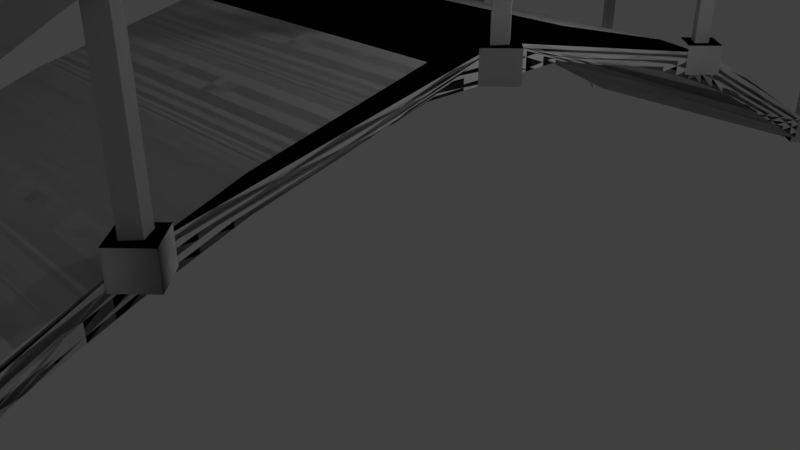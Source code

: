 # Source: bridge.blend  (saved by Blender 2.79.0; exported with 4.5.12 LTS)
import bpy
from mathutils import Matrix  # noqa: F401  (used for matrix-valued properties, if any)

bpy.ops.wm.read_factory_settings(use_empty=True)
scene = bpy.context.scene
scene.name = 'Scene'

# ---- collections
col_collection_1 = bpy.data.collections.new('Collection 1'); scene.collection.children.link(col_collection_1)

# ---- materials (node trees are filled in below, after node groups)
mat_material = bpy.data.materials.new('Material')
mat_material.alpha_threshold = 0.0
mat_material.use_transparent_shadow = False
mat_material.roughness = 0.5
mat_material.line_color = (0.0, 0.0, 0.0, 1.0)

# ---- material node trees

# ---- world
world_world = bpy.data.worlds.new('World'); scene.world = world_world
world_world.color = (0.05088, 0.05088, 0.05088)
world_world.use_sun_shadow = False
world_world.sun_shadow_jitter_overblur = 0.0
world_world.cycles.sampling_method = 'MANUAL'

# ---- cameras
cam_camera = bpy.data.cameras.new('Camera')
cam_camera.clip_end = 100.0
cam_camera.lens = 35.0
cam_camera.sensor_width = 32.0
cam_camera.sensor_height = 18.0
cam_camera.ortho_scale = 7.314
cam_camera.dof.focus_distance = 0.0
cam_camera.dof.aperture_fstop = 128.0

# ---- lights
light_lamp = bpy.data.lights.new('Lamp', 'POINT')
light_lamp.transmission_factor = 0.0
light_lamp.cutoff_distance = 30.0
light_lamp.energy = 100.0
light_lamp.shadow_buffer_clip_start = 1.001
light_lamp.shadow_soft_size = 0.1
light_lamp.shadow_maximum_resolution = 0.006
light_lamp.use_absolute_resolution = True

# ---- meshes
me_cube_001 = bpy.data.meshes.new('Cube.001')
me_cube_001.from_pydata([(0.0, 0.0, 0.0), (-4.0, 0.0, 0.0), (-7.451e-09, 1.0, 0.5), (-4.0, 1.0, 0.5), (8.941e-08, 2.0, 1.0), (-4.0, 2.0, 1.0), (1.49e-07, 3.0, 1.5), (-4.0, 3.0, 1.5), (1.118e-08, 4.0, 1.9), (-4.0, 4.0, 1.9), (1.49e-08, 5.0, 2.25), (-4.0, 5.0, 2.25), (7.451e-09, 6.0, 2.5), (-4.0, 6.0, 2.5), (-8.196e-08, 7.0, 2.75), (-4.0, 7.0, 2.75), (-7.451e-09, 8.0, 2.75), (-4.0, 8.0, 2.75), (-6.519e-08, 9.0, 2.75), (-4.0, 9.0, 2.75), (-4.47e-08, 10.0, 2.5), (-4.0, 10.0, 2.5), (-1.49e-08, 11.0, 2.25), (-4.0, 11.0, 2.25), (-5.96e-08, 12.0, 1.9), (-4.0, 12.0, 1.9), (-2.98e-08, 13.0, 1.5), (-4.0, 13.0, 1.5), (-1.192e-07, 14.0, 1.0), (-4.0, 14.0, 1.0), (-2.98e-08, 15.0, 0.5), (-4.0, 15.0, 0.5), (5.774e-08, 16.0, 0.0), (-4.0, 16.0, 0.0), (7.153e-07, 1.118e-06, 0.3794), (-4.0, 1.118e-06, 0.3794), (7.153e-07, 1.0, 0.8794), (-4.0, 1.0, 0.8794), (8.047e-07, 2.0, 1.379), (-4.0, 2.0, 1.379), (8.643e-07, 3.0, 1.879), (-4.0, 3.0, 1.879), (7.153e-07, 4.0, 2.279), (-4.0, 4.0, 2.279), (7.153e-07, 5.0, 2.629), (-4.0, 5.0, 2.629), (7.153e-07, 6.0, 2.879), (-4.0, 6.0, 2.879), (6.258e-07, 7.0, 3.129), (-4.0, 7.0, 3.129), (7.153e-07, 8.0, 3.129), (-4.0, 8.0, 3.129), (6.557e-07, 9.0, 3.129), (-4.0, 9.0, 3.129), (6.557e-07, 10.0, 2.879), (-4.0, 10.0, 2.879), (7.153e-07, 11.0, 2.629), (-4.0, 11.0, 2.629), (6.557e-07, 12.0, 2.279), (-4.0, 12.0, 2.279), (6.855e-07, 13.0, 1.879), (-4.0, 13.0, 1.879), (5.96e-07, 14.0, 1.379), (-4.0, 14.0, 1.379), (6.855e-07, 15.0, 0.8794), (-4.0, 15.0, 0.8794), (7.749e-07, 16.0, 0.3794), (-4.0, 16.0, 0.3794), (-3.7, 8.0, 3.13), (-4.3, 8.0, 3.13), (0.3, 8.0, 3.13), (-0.3, 8.0, 3.13), (-4.0, 7.7, 3.13), (-4.0, 8.3, 3.13), (0.0, 7.7, 3.13), (0.0, 8.3, 3.13), (-3.7, 8.0, 2.75), (-4.3, 8.0, 2.75), (-4.0, 7.7, 2.75), (-4.0, 8.3, 2.75), (0.3, 8.0, 2.75), (-0.3, 8.0, 2.75), (0.0, 7.7, 2.75), (0.0, 8.3, 2.75), (-3.684, 4.0, 2.427), (-4.284, 4.0, 2.427), (0.3095, 4.0, 2.427), (-0.2905, 4.0, 2.427), (-3.984, 3.7, 2.427), (-3.984, 4.3, 2.427), (0.0095, 3.7, 2.427), (0.0095, 4.3, 2.427), (-4.284, 4.0, 2.047), (-3.984, 3.7, 2.047), (-3.984, 4.3, 2.047), (0.3095, 4.0, 2.047), (-0.2905, 4.0, 2.047), (0.0095, 3.7, 2.047), (0.0095, 4.3, 2.047), (-3.688, 12.0, 2.427), (-4.288, 12.0, 2.427), (0.3121, 12.0, 2.427), (-0.2879, 12.0, 2.427), (-3.988, 11.7, 2.427), (-3.988, 12.3, 2.427), (0.01209, 11.7, 2.427), (0.01209, 12.3, 2.427), (-4.288, 12.0, 2.047), (-3.988, 11.7, 2.047), (-3.988, 12.3, 2.047), (0.3121, 12.0, 2.047), (-0.4133, 12.0, 2.047), (0.01209, 11.7, 2.047), (0.01209, 12.3, 2.047), (-3.743, 16.0, 0.4273), (-4.343, 16.0, 0.4273), (0.2569, 16.0, 0.4273), (-0.3431, 16.0, 0.4273), (-4.043, 15.7, 0.4273), (-4.043, 16.3, 0.4273), (-0.04314, 15.7, 0.4273), (-0.04314, 16.3, 0.4273), (-4.343, 16.0, 0.04733), (-4.043, 15.7, 0.04733), (-4.043, 16.3, 0.04733), (0.2569, 16.0, 0.04733), (-0.3431, 16.0, 0.04733), (-0.04314, 15.7, 0.04733), (-0.04314, 16.3, 0.04733), (-3.657, 0.0, 0.4273), (-4.257, 0.0, 0.4273), (0.3, 0.0, 0.4273), (-0.3, 0.0, 0.4273), (-3.957, -0.3, 0.4273), (-3.957, 0.3, 0.4273), (0.0, -0.3, 0.4273), (0.0, 0.3, 0.4273), (-4.257, 0.0, 0.04733), (-3.957, -0.3, 0.04733), (-3.957, 0.3, 0.04733), (0.3, 0.0, 0.04733), (-0.3, 0.0, 0.04733), (0.0, -0.3, 0.04733), (0.0, 0.3, 0.04733), (-3.723, 8.0, 6.039), (-4.323, 8.0, 6.039), (0.2773, 8.0, 6.039), (-0.3227, 8.0, 6.039), (-4.023, 7.7, 6.039), (-4.023, 8.3, 6.039), (-0.02267, 7.7, 6.039), (-0.02267, 8.3, 6.039), (-4.323, 8.0, 5.659), (-4.023, 7.7, 5.659), (-4.023, 8.3, 5.659), (0.2773, 8.0, 5.659), (-0.3227, 8.0, 5.659), (-0.02267, 7.7, 5.659), (-0.02267, 8.3, 5.659), (-3.706, 4.0, 5.337), (-4.306, 4.0, 5.337), (0.2868, 4.0, 5.337), (-0.3132, 4.0, 5.337), (-4.006, 3.7, 5.337), (-4.006, 4.3, 5.337), (-0.01317, 3.7, 5.337), (-0.01317, 4.3, 5.337), (-4.306, 4.0, 4.957), (-4.006, 3.7, 4.957), (-4.006, 4.3, 4.957), (0.2868, 4.0, 4.957), (-0.3132, 4.0, 4.957), (-0.01317, 3.7, 4.957), (-0.01317, 4.3, 4.957), (-3.711, 12.0, 5.337), (-4.311, 12.0, 5.337), (0.2894, 12.0, 5.337), (-0.3106, 12.0, 5.337), (-4.011, 11.7, 5.337), (-4.011, 12.3, 5.337), (-0.01058, 11.7, 5.337), (-0.01058, 12.3, 5.337), (-4.311, 12.0, 4.957), (-4.011, 11.7, 4.957), (-4.011, 12.3, 4.957), (0.2894, 12.0, 4.957), (-0.3106, 12.0, 4.957), (-0.01058, 11.7, 4.957), (-0.01058, 12.3, 4.957), (-3.766, 16.0, 3.337), (-4.366, 16.0, 3.337), (0.2342, 16.0, 3.337), (-0.3658, 16.0, 3.337), (-4.066, 15.7, 3.337), (-4.066, 16.3, 3.337), (-0.06581, 15.7, 3.337), (-0.06581, 16.3, 3.337), (-4.366, 16.0, 2.957), (-4.066, 15.7, 2.957), (-4.066, 16.3, 2.957), (0.2342, 16.0, 2.957), (-0.3658, 16.0, 2.957), (-0.06581, 15.7, 2.957), (-0.06581, 16.3, 2.957), (-3.7, 2.921e-06, 3.337), (-4.3, 2.921e-06, 3.337), (0.3, 2.921e-06, 3.337), (-0.3, 2.921e-06, 3.337), (-4.0, -0.3, 3.337), (-4.0, 0.3, 3.337), (0.0, -0.3, 3.337), (0.0, 0.3, 3.337), (-4.3, 2.921e-06, 2.957), (-4.0, -0.3, 2.957), (-4.0, 0.3, 2.957), (0.3, 2.921e-06, 2.957), (-0.3, 2.921e-06, 2.957), (0.0, -0.3, 2.957), (0.0, 0.3, 2.957), (-3.711, 12.0, 4.957), (-3.766, 16.0, 2.957), (-3.723, 8.0, 5.659), (-3.706, 4.0, 4.957), (-3.7, 2.861e-06, 2.957), (-0.1272, 4.0, 2.427), (0.1228, 4.0, 2.427), (0.0095, 3.85, 2.427), (0.0095, 4.15, 2.427), (-0.1272, 4.0, 4.97), (0.1228, 4.0, 4.97), (0.0095, 3.85, 4.97), (0.0095, 4.15, 4.97), (-4.131, 8.0, 3.129), (-3.881, 8.0, 3.129), (-3.994, 7.85, 3.129), (-3.994, 8.15, 3.129), (-4.131, 8.0, 5.671), (-3.881, 8.0, 5.671), (-3.994, 7.85, 5.671), (-3.994, 8.15, 5.67), (-4.181, 16.0, 0.4287), (-3.931, 16.0, 0.4287), (-4.044, 15.85, 0.4287), (-4.044, 16.15, 0.4287), (-4.181, 16.0, 2.971), (-3.931, 16.0, 2.971), (-4.044, 15.85, 2.971), (-4.044, 16.15, 2.971), (-4.101, 4.0, 2.427), (-3.851, 4.0, 2.427), (-3.965, 3.85, 2.427), (-3.965, 4.15, 2.427), (-4.101, 4.0, 4.97), (-3.851, 4.0, 4.97), (-3.965, 3.85, 4.97), (-3.965, 4.15, 4.97), (-0.1808, 16.0, 0.4287), (0.06917, 16.0, 0.4287), (-0.04417, 15.85, 0.4287), (-0.04417, 16.15, 0.4287), (-0.1808, 16.0, 2.971), (0.06917, 16.0, 2.971), (-0.04417, 15.85, 2.971), (-0.04417, 16.15, 2.971), (-0.1308, 0.0, 0.4287), (0.1192, 0.0, 0.4287), (0.005834, -0.15, 0.4287), (0.005834, 0.15, 0.4287), (-0.1308, 0.0, 2.971), (0.1192, 0.0, 2.971), (0.005834, -0.15, 2.971), (0.005834, 0.15, 2.971), (-4.131, 0.0, 0.4287), (-3.881, 0.0, 0.4287), (-3.994, -0.15, 0.4287), (-3.994, 0.15, 0.4287), (-4.131, 0.0, 2.971), (-3.881, 0.0, 2.971), (-3.994, -0.15, 2.971), (-3.994, 0.15, 2.971), (-0.1308, 8.0, 3.129), (0.1192, 8.0, 3.129), (0.005833, 7.85, 3.129), (0.005833, 8.15, 3.129), (-0.1308, 8.0, 5.671), (0.1192, 8.0, 5.671), (0.005833, 7.85, 5.671), (0.005833, 8.15, 5.671), (-0.1308, 12.0, 2.429), (0.1192, 12.0, 2.429), (0.005833, 11.85, 2.429), (0.005833, 12.15, 2.429), (-0.1308, 12.0, 4.971), (0.1192, 12.0, 4.971), (0.005833, 11.85, 4.971), (0.005833, 12.15, 4.971), (-4.131, 12.0, 2.429), (-3.881, 12.0, 2.429), (-3.994, 11.85, 2.429), (-3.994, 12.15, 2.429), (-4.131, 12.0, 4.971), (-3.881, 12.0, 4.971), (-3.994, 11.85, 4.971), (-3.994, 12.15, 4.971), (-0.1289, 12.0, 4.3), (0.1211, 12.0, 4.3), (0.007778, 11.85, 4.5), (0.007778, 8.15, 5.2), (-0.1289, 8.0, 5.0), (0.1211, 8.0, 5.0), (-4.129, 12.0, 4.3), (-3.879, 12.0, 4.3), (-3.992, 11.85, 4.5), (-3.992, 8.15, 5.2), (-4.129, 8.0, 5.0), (-3.879, 8.0, 5.0), (-4.129, 8.0, 4.983), (-3.879, 8.0, 4.983), (-3.992, 7.85, 5.183), (0.1211, 8.0, 5.0), (-0.1289, 8.0, 4.983), (0.007778, 7.85, 5.183), (-3.992, 4.15, 4.504), (-4.129, 4.0, 4.288), (-3.879, 4.0, 4.288), (-0.1279, 8.0, 5.0), (0.1221, 8.0, 5.0), (-0.1279, 8.0, 4.983), (0.1221, 8.0, 4.983), (0.00875, 7.85, 5.183), (0.00875, 4.15, 4.504), (-0.1279, 4.0, 4.288), (0.1221, 4.0, 4.288), (0.007778, 3.85, 4.482), (-0.1279, 4.0, 4.299), (0.1221, 4.0, 4.299), (0.008748, 0.15, 2.391), (-0.1279, 0.0, 2.174), (0.1221, -4.768e-07, 2.185), (-4.11, 4.0, 4.288), (-3.86, 4.0, 4.288), (-3.975, 3.85, 4.482), (-4.11, 4.0, 4.299), (-3.974, 0.15, 2.391), (-4.11, -4.292e-06, 2.174), (-3.86, -4.768e-06, 2.185), (0.007778, 12.15, 4.499), (-0.1289, 12.0, 4.299), (0.1221, 12.0, 4.282), (-0.1289, 16.0, 2.183), (0.1211, 16.0, 2.183), (0.007778, 15.85, 2.383), (-0.1289, 12.0, 4.299), (0.1221, 12.0, 4.282), (-0.1289, 16.0, 2.183), (0.1211, 16.0, 2.183), (-4.128, 12.0, 4.3), (-3.991, 12.15, 4.499), (-3.877, 12.0, 4.282), (-4.128, 16.0, 2.183), (-3.878, 16.0, 2.183), (-3.991, 15.85, 2.383), (-4.128, 12.0, 4.299), (-3.877, 12.0, 4.282), (-4.128, 16.0, 2.183), (-3.878, 16.0, 2.183), (0.0, 0.0, 0.0), (-4.0, 0.0, 0.0), (-7.451e-09, 1.0, 0.5), (-4.0, 1.0, 0.5), (8.941e-08, 2.0, 1.0), (-4.0, 2.0, 1.0), (1.49e-07, 3.0, 1.5), (-4.0, 3.0, 1.5), (1.118e-08, 4.0, 1.9), (-4.0, 4.0, 1.9), (1.49e-08, 5.0, 2.25), (-4.0, 5.0, 2.25), (7.451e-09, 6.0, 2.5), (-4.0, 6.0, 2.5), (-8.196e-08, 7.0, 2.75), (-4.0, 7.0, 2.75), (-7.451e-09, 8.0, 2.75), (-4.0, 8.0, 2.75), (-6.519e-08, 9.0, 2.75), (-4.0, 9.0, 2.75), (-4.47e-08, 10.0, 2.5), (-4.0, 10.0, 2.5), (-1.49e-08, 11.0, 2.25), (-4.0, 11.0, 2.25), (-5.96e-08, 12.0, 1.9), (-4.0, 12.0, 1.9), (-2.98e-08, 13.0, 1.5), (-4.0, 13.0, 1.5), (-1.192e-07, 14.0, 1.0), (-4.0, 14.0, 1.0), (-2.98e-08, 15.0, 0.5), (-4.0, 15.0, 0.5), (5.774e-08, 16.0, 0.0), (-4.0, 16.0, 0.0), (7.153e-07, 1.118e-06, 0.3794), (-4.0, 1.118e-06, 0.3794), (7.153e-07, 1.0, 0.8794), (-4.0, 1.0, 0.8794), (8.047e-07, 2.0, 1.379), (-4.0, 2.0, 1.379), (8.643e-07, 3.0, 1.879), (-4.0, 3.0, 1.879), (7.153e-07, 4.0, 2.279), (-4.0, 4.0, 2.279), (7.153e-07, 5.0, 2.629), (-4.0, 5.0, 2.629), (7.153e-07, 6.0, 2.879), (-4.0, 6.0, 2.879), (6.258e-07, 7.0, 3.129), (-4.0, 7.0, 3.129), (7.153e-07, 8.0, 3.129), (-4.0, 8.0, 3.129), (6.557e-07, 9.0, 3.129), (-4.0, 9.0, 3.129), (6.557e-07, 10.0, 2.879), (-4.0, 10.0, 2.879), (7.153e-07, 11.0, 2.629), (-4.0, 11.0, 2.629), (6.557e-07, 12.0, 2.279), (-4.0, 12.0, 2.279), (6.855e-07, 13.0, 1.879), (-4.0, 13.0, 1.879), (5.96e-07, 14.0, 1.379), (-4.0, 14.0, 1.379), (6.855e-07, 15.0, 0.8794), (-4.0, 15.0, 0.8794), (7.749e-07, 16.0, 0.3794), (-4.0, 16.0, 0.3794), (-3.7, 8.0, 3.13), (-4.3, 8.0, 3.13), (0.3, 8.0, 3.13), (-0.3, 8.0, 3.13), (-4.0, 7.7, 3.13), (-4.0, 8.3, 3.13), (0.0, 7.7, 3.13), (0.0, 8.3, 3.13), (-3.7, 8.0, 2.75), (-4.3, 8.0, 2.75), (-4.0, 7.7, 2.75), (-4.0, 8.3, 2.75), (0.3, 8.0, 2.75), (-0.3, 8.0, 2.75), (0.0, 7.7, 2.75), (0.0, 8.3, 2.75), (-3.684, 4.0, 2.427), (-4.284, 4.0, 2.427), (0.3095, 4.0, 2.427), (-0.2905, 4.0, 2.427), (-3.984, 3.7, 2.427), (-3.984, 4.3, 2.427), (0.0095, 3.7, 2.427), (0.0095, 4.3, 2.427), (-4.284, 4.0, 2.047), (-3.984, 3.7, 2.047), (-3.984, 4.3, 2.047), (0.3095, 4.0, 2.047), (-0.2905, 4.0, 2.047), (0.0095, 3.7, 2.047), (0.0095, 4.3, 2.047), (-3.688, 12.0, 2.427), (-4.288, 12.0, 2.427), (0.3121, 12.0, 2.427), (-0.2879, 12.0, 2.427), (-3.988, 11.7, 2.427), (-3.988, 12.3, 2.427), (0.01209, 11.7, 2.427), (0.01209, 12.3, 2.427), (-4.288, 12.0, 2.047), (-3.988, 11.7, 2.047), (-3.988, 12.3, 2.047), (0.3121, 12.0, 2.047), (-0.4133, 12.0, 2.047), (0.01209, 11.7, 2.047), (0.01209, 12.3, 2.047), (-3.743, 16.0, 0.4273), (-4.343, 16.0, 0.4273), (0.2569, 16.0, 0.4273), (-0.3431, 16.0, 0.4273), (-4.043, 15.7, 0.4273), (-4.043, 16.3, 0.4273), (-0.04314, 15.7, 0.4273), (-0.04314, 16.3, 0.4273), (-4.343, 16.0, 0.04733), (-4.043, 15.7, 0.04733), (-4.043, 16.3, 0.04733), (0.2569, 16.0, 0.04733), (-0.3431, 16.0, 0.04733), (-0.04314, 15.7, 0.04733), (-0.04314, 16.3, 0.04733), (-3.657, 0.0, 0.4273), (-4.257, 0.0, 0.4273), (0.3, 0.0, 0.4273), (-0.3, 0.0, 0.4273), (-3.957, -0.3, 0.4273), (-3.957, 0.3, 0.4273), (0.0, -0.3, 0.4273), (0.0, 0.3, 0.4273), (-4.257, 0.0, 0.04733), (-3.957, -0.3, 0.04733), (-3.957, 0.3, 0.04733), (0.3, 0.0, 0.04733), (-0.3, 0.0, 0.04733), (0.0, -0.3, 0.04733), (0.0, 0.3, 0.04733), (-3.723, 8.0, 6.039), (-4.323, 8.0, 6.039), (0.2773, 8.0, 6.039), (-0.3227, 8.0, 6.039), (-4.023, 7.7, 6.039), (-4.023, 8.3, 6.039), (-0.02267, 7.7, 6.039), (-0.02267, 8.3, 6.039), (-4.323, 8.0, 5.659), (-4.023, 7.7, 5.659), (-4.023, 8.3, 5.659), (0.2773, 8.0, 5.659), (-0.3227, 8.0, 5.659), (-0.02267, 7.7, 5.659), (-0.02267, 8.3, 5.659), (-3.706, 4.0, 5.337), (-4.306, 4.0, 5.337), (0.2868, 4.0, 5.337), (-0.3132, 4.0, 5.337), (-4.006, 3.7, 5.337), (-4.006, 4.3, 5.337), (-0.01317, 3.7, 5.337), (-0.01317, 4.3, 5.337), (-4.306, 4.0, 4.957), (-4.006, 3.7, 4.957), (-4.006, 4.3, 4.957), (0.2868, 4.0, 4.957), (-0.3132, 4.0, 4.957), (-0.01317, 3.7, 4.957), (-0.01317, 4.3, 4.957), (-3.711, 12.0, 5.337), (-4.311, 12.0, 5.337), (0.2894, 12.0, 5.337), (-0.3106, 12.0, 5.337), (-4.011, 11.7, 5.337), (-4.011, 12.3, 5.337), (-0.01058, 11.7, 5.337), (-0.01058, 12.3, 5.337), (-4.311, 12.0, 4.957), (-4.011, 11.7, 4.957), (-4.011, 12.3, 4.957), (0.2894, 12.0, 4.957), (-0.3106, 12.0, 4.957), (-0.01058, 11.7, 4.957), (-0.01058, 12.3, 4.957), (-3.766, 16.0, 3.337), (-4.366, 16.0, 3.337), (0.2342, 16.0, 3.337), (-0.3658, 16.0, 3.337), (-4.066, 15.7, 3.337), (-4.066, 16.3, 3.337), (-0.06581, 15.7, 3.337), (-0.06581, 16.3, 3.337), (-4.366, 16.0, 2.957), (-4.066, 15.7, 2.957), (-4.066, 16.3, 2.957), (0.2342, 16.0, 2.957), (-0.3658, 16.0, 2.957), (-0.06581, 15.7, 2.957), (-0.06581, 16.3, 2.957), (-3.7, 2.921e-06, 3.337), (-4.3, 2.921e-06, 3.337), (0.3, 2.921e-06, 3.337), (-0.3, 2.921e-06, 3.337), (-4.0, -0.3, 3.337), (-4.0, 0.3, 3.337), (0.0, -0.3, 3.337), (0.0, 0.3, 3.337), (-4.3, 2.921e-06, 2.957), (-4.0, -0.3, 2.957), (-4.0, 0.3, 2.957), (0.3, 2.921e-06, 2.957), (-0.3, 2.921e-06, 2.957), (0.0, -0.3, 2.957), (0.0, 0.3, 2.957), (-3.711, 12.0, 4.957), (-3.766, 16.0, 2.957), (-3.723, 8.0, 5.659), (-3.706, 4.0, 4.957), (-3.7, 2.861e-06, 2.957), (-0.1272, 4.0, 2.427), (0.1228, 4.0, 2.427), (0.0095, 3.85, 2.427), (0.0095, 4.15, 2.427), (-0.1272, 4.0, 4.97), (0.1228, 4.0, 4.97), (0.0095, 3.85, 4.97), (0.0095, 4.15, 4.97), (-4.131, 8.0, 3.129), (-3.881, 8.0, 3.129), (-3.994, 7.85, 3.129), (-3.994, 8.15, 3.129), (-4.131, 8.0, 5.671), (-3.881, 8.0, 5.671), (-3.994, 7.85, 5.671), (-3.994, 8.15, 5.67), (-4.181, 16.0, 0.4287), (-3.931, 16.0, 0.4287), (-4.044, 15.85, 0.4287), (-4.044, 16.15, 0.4287), (-4.181, 16.0, 2.971), (-3.931, 16.0, 2.971), (-4.044, 15.85, 2.971), (-4.044, 16.15, 2.971), (-4.101, 4.0, 2.427), (-3.851, 4.0, 2.427), (-3.965, 3.85, 2.427), (-3.965, 4.15, 2.427), (-4.101, 4.0, 4.97), (-3.851, 4.0, 4.97), (-3.965, 3.85, 4.97), (-3.965, 4.15, 4.97), (-0.1808, 16.0, 0.4287), (0.06917, 16.0, 0.4287), (-0.04417, 15.85, 0.4287), (-0.04417, 16.15, 0.4287), (-0.1808, 16.0, 2.971), (0.06917, 16.0, 2.971), (-0.04417, 15.85, 2.971), (-0.04417, 16.15, 2.971), (-0.1308, 0.0, 0.4287), (0.1192, 0.0, 0.4287), (0.005834, -0.15, 0.4287), (0.005834, 0.15, 0.4287), (-0.1308, 0.0, 2.971), (0.1192, 0.0, 2.971), (0.005834, -0.15, 2.971), (0.005834, 0.15, 2.971), (-4.131, 0.0, 0.4287), (-3.881, 0.0, 0.4287), (-3.994, -0.15, 0.4287), (-3.994, 0.15, 0.4287), (-4.131, 0.0, 2.971), (-3.881, 0.0, 2.971), (-3.994, -0.15, 2.971), (-3.994, 0.15, 2.971), (-0.1308, 8.0, 3.129), (0.1192, 8.0, 3.129), (0.005833, 7.85, 3.129), (0.005833, 8.15, 3.129), (-0.1308, 8.0, 5.671), (0.1192, 8.0, 5.671), (0.005833, 7.85, 5.671), (0.005833, 8.15, 5.671), (-0.1308, 12.0, 2.429), (0.1192, 12.0, 2.429), (0.005833, 11.85, 2.429), (0.005833, 12.15, 2.429), (-0.1308, 12.0, 4.971), (0.1192, 12.0, 4.971), (0.005833, 11.85, 4.971), (0.005833, 12.15, 4.971), (-4.131, 12.0, 2.429), (-3.881, 12.0, 2.429), (-3.994, 11.85, 2.429), (-3.994, 12.15, 2.429), (-4.131, 12.0, 4.971), (-3.881, 12.0, 4.971), (-3.994, 11.85, 4.971), (-3.994, 12.15, 4.971), (-0.1289, 12.0, 4.3), (0.1211, 12.0, 4.3), (0.007778, 11.85, 4.5), (0.007778, 8.15, 5.2), (-0.1289, 8.0, 5.0), (0.1211, 8.0, 5.0), (-4.129, 12.0, 4.3), (-3.879, 12.0, 4.3), (-3.992, 11.85, 4.5), (-3.992, 8.15, 5.2), (-4.129, 8.0, 5.0), (-3.879, 8.0, 5.0), (-4.129, 8.0, 4.983), (-3.879, 8.0, 4.983), (-3.992, 7.85, 5.183), (0.1211, 8.0, 5.0), (-0.1289, 8.0, 4.983), (0.007778, 7.85, 5.183), (-3.992, 4.15, 4.504), (-4.129, 4.0, 4.288), (-3.879, 4.0, 4.288), (-0.1279, 8.0, 5.0), (0.1221, 8.0, 5.0), (-0.1279, 8.0, 4.983), (0.1221, 8.0, 4.983), (0.00875, 7.85, 5.183), (0.00875, 4.15, 4.504), (-0.1279, 4.0, 4.288), (0.1221, 4.0, 4.288), (0.007778, 3.85, 4.482), (-0.1279, 4.0, 4.299), (0.1221, 4.0, 4.299), (0.008748, 0.15, 2.391), (-0.1279, 0.0, 2.174), (0.1221, -4.768e-07, 2.185), (-4.11, 4.0, 4.288), (-3.86, 4.0, 4.288), (-3.975, 3.85, 4.482), (-4.11, 4.0, 4.299), (-3.974, 0.15, 2.391), (-4.11, -4.292e-06, 2.174), (-3.86, -4.768e-06, 2.185), (0.007778, 12.15, 4.499), (-0.1289, 12.0, 4.299), (0.1221, 12.0, 4.282), (-0.1289, 16.0, 2.183), (0.1211, 16.0, 2.183), (0.007778, 15.85, 2.383), (-0.1289, 12.0, 4.299), (0.1221, 12.0, 4.282), (-0.1289, 16.0, 2.183), (0.1211, 16.0, 2.183), (-4.128, 12.0, 4.3), (-3.991, 12.15, 4.499), (-3.877, 12.0, 4.282), (-4.128, 16.0, 2.183), (-3.878, 16.0, 2.183), (-3.991, 15.85, 2.383), (-4.128, 12.0, 4.299), (-3.877, 12.0, 4.282), (-4.128, 16.0, 2.183), (-3.878, 16.0, 2.183)], [(318, 317), (316, 317), (321, 320), (347, 346), (684, 683), (682, 683), (687, 686), (713, 712)], [(1, 3, 2, 0), (3, 5, 4, 2), (5, 7, 6, 4), (7, 9, 8, 6), (9, 11, 10, 8), (11, 13, 12, 10), (13, 15, 14, 12), (15, 17, 16, 14), (17, 19, 18, 16), (19, 21, 20, 18), (21, 23, 22, 20), (23, 25, 24, 22), (25, 27, 26, 24), (27, 29, 28, 26), (29, 31, 30, 28), (31, 33, 32, 30), (35, 34, 36, 37), (37, 36, 38, 39), (39, 38, 40, 41), (41, 40, 42, 43), (43, 42, 44, 45), (45, 44, 46, 47), (47, 46, 48, 49), (49, 48, 50, 51), (51, 50, 52, 53), (53, 52, 54, 55), (55, 54, 56, 57), (57, 56, 58, 59), (59, 58, 60, 61), (61, 60, 62, 63), (63, 62, 64, 65), (65, 64, 66, 67), (2, 4, 6, 8, 10, 12, 14, 16, 18, 20, 22, 24, 26, 28, 30, 32, 66, 64, 62, 60, 58, 56, 54, 52, 50, 48, 46, 44, 42, 40, 38, 36, 34, 0), (3, 1, 35, 37, 39, 41, 43, 45, 47, 49, 51, 53, 55, 57, 59, 61, 63, 65, 67, 33, 31, 29, 27, 25, 23, 21, 19, 17, 15, 13, 11, 9, 7, 5), (1, 0, 34, 35), (33, 67, 66, 32), (72, 68, 73, 69), (70, 75, 71, 74), (78, 77, 79, 76), (82, 81, 83, 80), (74, 82, 80, 83, 75, 70), (73, 79, 77, 69), (69, 77, 78, 72), (88, 84, 89, 85), (86, 91, 87, 90), (97, 96, 98, 95), (90, 97, 95, 98, 91, 86), (89, 94, 92, 85), (85, 92, 93, 88), (103, 99, 104, 100), (101, 106, 102, 105), (112, 111, 113, 110), (105, 112, 110, 113, 106, 101), (104, 109, 107, 100), (100, 107, 108, 103), (118, 114, 119, 115), (116, 121, 117, 120), (127, 126, 128, 125), (120, 127, 125, 128, 121, 116), (119, 124, 122, 115), (115, 122, 123, 118), (133, 129, 134, 130), (131, 136, 132, 135), (142, 141, 143, 140), (135, 142, 140, 143, 136, 131), (134, 139, 137, 130), (130, 137, 138, 133), (148, 144, 149, 145), (146, 151, 147, 150), (157, 156, 158, 155), (150, 157, 155, 158, 151, 146), (149, 154, 152, 145), (145, 152, 153, 148), (163, 159, 164, 160), (161, 166, 162, 165), (172, 171, 173, 170), (165, 172, 170, 173, 166, 161), (164, 169, 167, 160), (160, 167, 168, 163), (178, 174, 179, 175), (176, 181, 177, 180), (187, 186, 188, 185), (180, 187, 185, 188, 181, 176), (179, 184, 182, 175), (175, 182, 183, 178), (193, 189, 194, 190), (191, 196, 192, 195), (202, 201, 203, 200), (195, 202, 200, 203, 196, 191), (194, 199, 197, 190), (190, 197, 198, 193), (208, 204, 209, 205), (206, 211, 207, 210), (217, 216, 218, 215), (210, 217, 215, 218, 211, 206), (209, 214, 212, 205), (205, 212, 213, 208), (183, 219, 174, 178), (174, 219, 184, 179), (183, 182, 184, 219), (199, 220, 198, 197), (193, 198, 220, 189), (194, 189, 220, 199), (192, 201, 202, 195), (196, 203, 201, 192), (177, 186, 187, 180), (181, 188, 186, 177), (151, 158, 156, 147), (147, 156, 157, 150), (166, 173, 171, 162), (162, 171, 172, 165), (211, 218, 216, 207), (207, 216, 217, 210), (214, 223, 213, 212), (169, 222, 168, 167), (154, 221, 153, 152), (149, 144, 221, 154), (148, 153, 221, 144), (164, 159, 222, 169), (163, 168, 222, 159), (208, 213, 223, 204), (209, 204, 223, 214), (230, 226, 225, 229), (227, 231, 229, 225), (227, 224, 228, 231), (230, 228, 224, 226), (238, 234, 233, 237), (235, 239, 237, 233), (235, 232, 236, 239), (238, 236, 232, 234), (246, 242, 241, 245), (243, 247, 245, 241), (243, 240, 244, 247), (246, 244, 240, 242), (254, 250, 249, 253), (251, 255, 253, 249), (251, 248, 252, 255), (254, 252, 248, 250), (262, 258, 257, 261), (259, 263, 261, 257), (259, 256, 260, 263), (262, 260, 256, 258), (270, 266, 265, 269), (267, 271, 269, 265), (267, 264, 268, 271), (270, 268, 264, 266), (278, 274, 273, 277), (275, 279, 277, 273), (275, 272, 276, 279), (278, 276, 272, 274), (286, 282, 281, 285), (283, 287, 285, 281), (283, 280, 284, 287), (286, 284, 280, 282), (294, 290, 289, 293), (291, 295, 293, 289), (291, 288, 292, 295), (294, 292, 288, 290), (302, 298, 297, 301), (299, 303, 301, 297), (299, 296, 300, 303), (302, 300, 296, 298), (306, 305, 309, 307), (306, 307, 308, 304), (305, 304, 308, 309), (312, 311, 315, 313), (312, 313, 314, 310), (311, 310, 314, 315), (322, 318, 316, 323), (324, 315, 318, 322), (317, 324, 323, 314), (330, 329, 327, 331), (332, 326, 329, 330), (328, 325, 331, 332), (336, 333, 332, 338), (336, 337, 334, 333), (332, 331, 337, 338), (343, 345, 340, 341), (343, 341, 342, 344), (340, 345, 344, 339), (351, 350, 348, 346), (351, 346, 304, 349), (350, 349, 347, 348), (355, 353, 352, 354), (361, 357, 358, 360), (361, 359, 356, 357), (365, 363, 362, 364), (367, 366, 368, 369), (369, 368, 370, 371), (371, 370, 372, 373), (373, 372, 374, 375), (375, 374, 376, 377), (377, 376, 378, 379), (379, 378, 380, 381), (381, 380, 382, 383), (383, 382, 384, 385), (385, 384, 386, 387), (387, 386, 388, 389), (389, 388, 390, 391), (391, 390, 392, 393), (393, 392, 394, 395), (395, 394, 396, 397), (397, 396, 398, 399), (401, 403, 402, 400), (403, 405, 404, 402), (405, 407, 406, 404), (407, 409, 408, 406), (409, 411, 410, 408), (411, 413, 412, 410), (413, 415, 414, 412), (415, 417, 416, 414), (417, 419, 418, 416), (419, 421, 420, 418), (421, 423, 422, 420), (423, 425, 424, 422), (425, 427, 426, 424), (427, 429, 428, 426), (429, 431, 430, 428), (431, 433, 432, 430), (368, 366, 400, 402, 404, 406, 408, 410, 412, 414, 416, 418, 420, 422, 424, 426, 428, 430, 432, 398, 396, 394, 392, 390, 388, 386, 384, 382, 380, 378, 376, 374, 372, 370), (369, 371, 373, 375, 377, 379, 381, 383, 385, 387, 389, 391, 393, 395, 397, 399, 433, 431, 429, 427, 425, 423, 421, 419, 417, 415, 413, 411, 409, 407, 405, 403, 401, 367), (367, 401, 400, 366), (399, 398, 432, 433), (438, 435, 439, 434), (436, 440, 437, 441), (444, 442, 445, 443), (448, 446, 449, 447), (440, 436, 441, 449, 446, 448), (439, 435, 443, 445), (435, 438, 444, 443), (454, 451, 455, 450), (452, 456, 453, 457), (463, 461, 464, 462), (456, 452, 457, 464, 461, 463), (455, 451, 458, 460), (451, 454, 459, 458), (469, 466, 470, 465), (467, 471, 468, 472), (478, 476, 479, 477), (471, 467, 472, 479, 476, 478), (470, 466, 473, 475), (466, 469, 474, 473), (484, 481, 485, 480), (482, 486, 483, 487), (493, 491, 494, 492), (486, 482, 487, 494, 491, 493), (485, 481, 488, 490), (481, 484, 489, 488), (499, 496, 500, 495), (497, 501, 498, 502), (508, 506, 509, 507), (501, 497, 502, 509, 506, 508), (500, 496, 503, 505), (496, 499, 504, 503), (514, 511, 515, 510), (512, 516, 513, 517), (523, 521, 524, 522), (516, 512, 517, 524, 521, 523), (515, 511, 518, 520), (511, 514, 519, 518), (529, 526, 530, 525), (527, 531, 528, 532), (538, 536, 539, 537), (531, 527, 532, 539, 536, 538), (530, 526, 533, 535), (526, 529, 534, 533), (544, 541, 545, 540), (542, 546, 543, 547), (553, 551, 554, 552), (546, 542, 547, 554, 551, 553), (545, 541, 548, 550), (541, 544, 549, 548), (559, 556, 560, 555), (557, 561, 558, 562), (568, 566, 569, 567), (561, 557, 562, 569, 566, 568), (560, 556, 563, 565), (556, 559, 564, 563), (574, 571, 575, 570), (572, 576, 573, 577), (583, 581, 584, 582), (576, 572, 577, 584, 581, 583), (575, 571, 578, 580), (571, 574, 579, 578), (549, 544, 540, 585), (540, 545, 550, 585), (549, 585, 550, 548), (565, 563, 564, 586), (559, 555, 586, 564), (560, 565, 586, 555), (558, 561, 568, 567), (562, 558, 567, 569), (543, 546, 553, 552), (547, 543, 552, 554), (517, 513, 522, 524), (513, 516, 523, 522), (532, 528, 537, 539), (528, 531, 538, 537), (577, 573, 582, 584), (573, 576, 583, 582), (580, 578, 579, 589), (535, 533, 534, 588), (520, 518, 519, 587), (515, 520, 587, 510), (514, 510, 587, 519), (530, 535, 588, 525), (529, 525, 588, 534), (574, 570, 589, 579), (575, 580, 589, 570), (596, 595, 591, 592), (593, 591, 595, 597), (593, 597, 594, 590), (596, 592, 590, 594), (604, 603, 599, 600), (601, 599, 603, 605), (601, 605, 602, 598), (604, 600, 598, 602), (612, 611, 607, 608), (609, 607, 611, 613), (609, 613, 610, 606), (612, 608, 606, 610), (620, 619, 615, 616), (617, 615, 619, 621), (617, 621, 618, 614), (620, 616, 614, 618), (628, 627, 623, 624), (625, 623, 627, 629), (625, 629, 626, 622), (628, 624, 622, 626), (636, 635, 631, 632), (633, 631, 635, 637), (633, 637, 634, 630), (636, 632, 630, 634), (644, 643, 639, 640), (641, 639, 643, 645), (641, 645, 642, 638), (644, 640, 638, 642), (652, 651, 647, 648), (649, 647, 651, 653), (649, 653, 650, 646), (652, 648, 646, 650), (660, 659, 655, 656), (657, 655, 659, 661), (657, 661, 658, 654), (660, 656, 654, 658), (668, 667, 663, 664), (665, 663, 667, 669), (665, 669, 666, 662), (668, 664, 662, 666), (672, 673, 675, 671), (672, 670, 674, 673), (671, 675, 674, 670), (678, 679, 681, 677), (678, 676, 680, 679), (677, 681, 680, 676), (688, 689, 682, 684), (690, 688, 684, 681), (683, 680, 689, 690), (696, 697, 693, 695), (698, 696, 695, 692), (694, 698, 697, 691), (702, 704, 698, 699), (702, 699, 700, 703), (698, 704, 703, 697), (709, 707, 706, 711), (709, 710, 708, 707), (706, 705, 710, 711), (717, 712, 714, 716), (717, 715, 670, 712), (716, 714, 713, 715), (721, 720, 718, 719), (727, 726, 724, 723), (727, 723, 722, 725), (731, 730, 728, 729)])
me_cube_001.materials.append(mat_material)
me_cube_001.use_remesh_preserve_volume = False
me_cube_001.use_remesh_preserve_attributes = False
me_cube_001.use_mirror_vertex_groups = False
me_cube_001.update()
me_cube = bpy.data.meshes.new('Cube')
me_cube.from_pydata([(-0.2075, -1.795, -1.076)], [], [])
me_cube.materials.append(mat_material)
me_cube.use_remesh_preserve_volume = False
me_cube.use_remesh_preserve_attributes = False
me_cube.use_mirror_vertex_groups = False
me_cube.update()

# ---- objects
ob_cube_001 = bpy.data.objects.new('Cube.001', me_cube_001)
ob_cube = bpy.data.objects.new('Cube', me_cube)
ob_lamp = bpy.data.objects.new('Lamp', light_lamp)
ob_camera = bpy.data.objects.new('Camera', cam_camera)

# ---- transforms, parenting, visibility, modifiers, constraints
ob_cube_001.location = (2.0, -8.0, 0.0)
ob_cube_001.lock_rotations_4d = False
ob_cube_001.empty_display_type = 'ARROWS'
ob_cube_001.lineart.crease_threshold = 0.0
ob_cube.location = (2.0, -8.0, 0.0)
ob_cube.lock_rotations_4d = False
ob_cube.empty_display_type = 'ARROWS'
ob_cube.lineart.crease_threshold = 0.0
ob_lamp.location = (4.076, 1.005, 5.904)
ob_lamp.rotation_euler = (0.6503, 0.05522, 1.866)
ob_lamp.lock_rotations_4d = False
ob_lamp.empty_display_type = 'ARROWS'
ob_lamp.color = (0.0, 0.0, 0.0, 0.0)
ob_lamp.lineart.crease_threshold = 0.0
ob_camera.location = (7.481, -6.508, 5.344)
ob_camera.rotation_euler = (1.109, 0.0, 0.8149)
ob_camera.lock_rotations_4d = False
ob_camera.empty_display_type = 'ARROWS'
ob_camera.color = (0.0, 0.0, 0.0, 0.0)
ob_camera.display_type = 'WIRE'
ob_camera.lineart.crease_threshold = 0.0

# ---- collection membership
col_collection_1.objects.link(ob_cube_001)
col_collection_1.objects.link(ob_cube)
col_collection_1.objects.link(ob_lamp)
col_collection_1.objects.link(ob_camera)

# ---- scene / render settings (as saved in the file)
scene.camera = ob_camera
scene.frame_start = 1; scene.frame_end = 250; scene.frame_set(1)
scene.render.engine = 'BLENDER_EEVEE_NEXT'
scene.render.resolution_percentage = 50
scene.render.dither_intensity = 0.0
scene.cycles.use_denoising = False
scene.cycles.samples = 128
scene.cycles.sampling_pattern = 'TABULATED_SOBOL'
scene.cycles.use_adaptive_sampling = False
scene.cycles.use_light_tree = False
scene.cycles.blur_glossy = 0.0
scene.cycles.sample_clamp_indirect = 0.0
scene.view_settings.view_transform = 'Standard'
bpy.context.view_layer.update()
